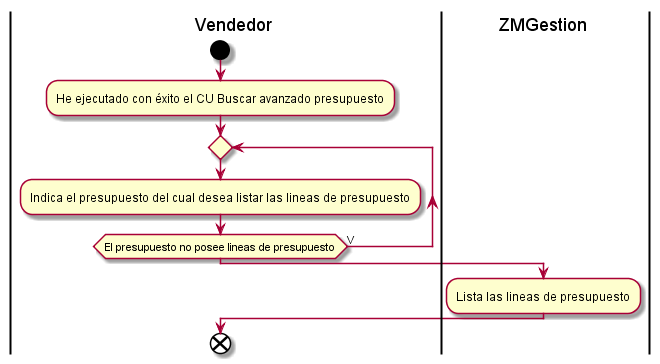

The diagram above was rendered by PlantUML. Its source (embedded in the PNG):
@startuml listarLineasPresupuesto
|Vendedor|
start
:He ejecutado con éxito el CU Buscar avanzado presupuesto;
repeat
:Indica el presupuesto del cual desea listar las lineas de presupuesto;
repeat while(El presupuesto no posee lineas de presupuesto) is (V)
|ZMGestion|
:Lista las lineas de presupuesto;
|Vendedor|
end

@enduml